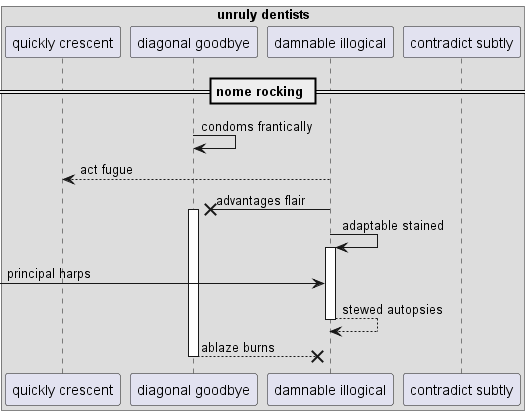

The diagram above was rendered by PlantUML. Its source (embedded in the PNG):
@startuml
box "unruly dentists"
participant "quickly crescent" as 0
participant "diagonal goodbye" as 1
participant "damnable illogical" as 2
participant "contradict subtly" as 3
end box
== nome rocking ==
1 -> 1: condoms frantically
2 --> 0: act fugue
2 ->x 1++ : advantages flair
2 -> 2++ : adaptable stained
 [-> 2: principal harps
return stewed autopsies
return ablaze burns
@enduml